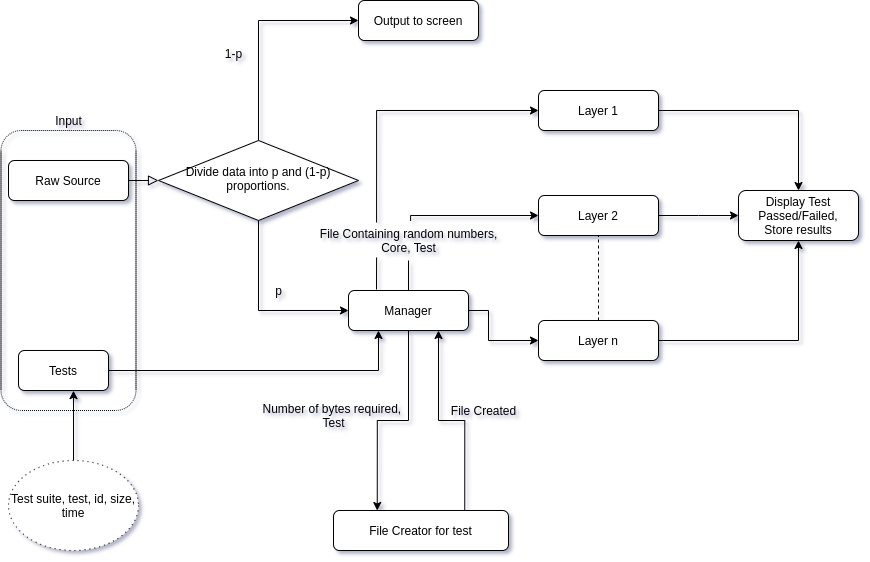

The diagram above was exported from draw.io. Its source (the exported page's mxGraphModel, read from the mxfile embedded in the PNG):
<mxGraphModel dx="814" dy="504" grid="1" gridSize="10" guides="1" tooltips="1" connect="1" arrows="1" fold="1" page="1" pageScale="1" pageWidth="1169" pageHeight="827" background="none" math="0" shadow="0">
  <root>
    <mxCell id="WIyWlLk6GJQsqaUBKTNV-0" />
    <mxCell id="WIyWlLk6GJQsqaUBKTNV-1" parent="WIyWlLk6GJQsqaUBKTNV-0" />
    <mxCell id="WIyWlLk6GJQsqaUBKTNV-2" value="" style="rounded=0;html=1;jettySize=auto;orthogonalLoop=1;fontSize=11;endArrow=block;endFill=0;endSize=8;strokeWidth=1;shadow=0;labelBackgroundColor=none;edgeStyle=orthogonalEdgeStyle;" parent="WIyWlLk6GJQsqaUBKTNV-1" source="WIyWlLk6GJQsqaUBKTNV-3" target="WIyWlLk6GJQsqaUBKTNV-6" edge="1">
      <mxGeometry relative="1" as="geometry" />
    </mxCell>
    <mxCell id="WIyWlLk6GJQsqaUBKTNV-3" value="Raw Source" style="rounded=1;whiteSpace=wrap;html=1;fontSize=12;glass=0;strokeWidth=1;shadow=0;" parent="WIyWlLk6GJQsqaUBKTNV-1" vertex="1">
      <mxGeometry x="20" y="190" width="120" height="40" as="geometry" />
    </mxCell>
    <mxCell id="vQ9USIB2eKg50sWhRnOy-5" style="edgeStyle=orthogonalEdgeStyle;rounded=0;orthogonalLoop=1;jettySize=auto;html=1;exitX=0.5;exitY=0;exitDx=0;exitDy=0;entryX=0;entryY=0.5;entryDx=0;entryDy=0;" parent="WIyWlLk6GJQsqaUBKTNV-1" source="WIyWlLk6GJQsqaUBKTNV-6" target="WIyWlLk6GJQsqaUBKTNV-7" edge="1">
      <mxGeometry relative="1" as="geometry" />
    </mxCell>
    <mxCell id="vQ9USIB2eKg50sWhRnOy-8" style="edgeStyle=orthogonalEdgeStyle;rounded=0;orthogonalLoop=1;jettySize=auto;html=1;exitX=0.5;exitY=1;exitDx=0;exitDy=0;entryX=0;entryY=0.5;entryDx=0;entryDy=0;" parent="WIyWlLk6GJQsqaUBKTNV-1" source="WIyWlLk6GJQsqaUBKTNV-6" target="WIyWlLk6GJQsqaUBKTNV-12" edge="1">
      <mxGeometry relative="1" as="geometry" />
    </mxCell>
    <mxCell id="WIyWlLk6GJQsqaUBKTNV-6" value="Divide data into p and (1-p) proportions." style="rhombus;whiteSpace=wrap;html=1;shadow=0;fontFamily=Helvetica;fontSize=12;align=center;strokeWidth=1;spacing=6;spacingTop=-4;" parent="WIyWlLk6GJQsqaUBKTNV-1" vertex="1">
      <mxGeometry x="170" y="170" width="200" height="80" as="geometry" />
    </mxCell>
    <mxCell id="WIyWlLk6GJQsqaUBKTNV-7" value="Output to screen" style="rounded=1;whiteSpace=wrap;html=1;fontSize=12;glass=0;strokeWidth=1;shadow=0;" parent="WIyWlLk6GJQsqaUBKTNV-1" vertex="1">
      <mxGeometry x="370" y="30" width="120" height="40" as="geometry" />
    </mxCell>
    <mxCell id="vQ9USIB2eKg50sWhRnOy-10" value="" style="edgeStyle=orthogonalEdgeStyle;rounded=0;orthogonalLoop=1;jettySize=auto;html=1;exitX=1;exitY=0.5;exitDx=0;exitDy=0;" parent="WIyWlLk6GJQsqaUBKTNV-1" source="WIyWlLk6GJQsqaUBKTNV-12" target="vQ9USIB2eKg50sWhRnOy-9" edge="1">
      <mxGeometry relative="1" as="geometry">
        <Array as="points">
          <mxPoint x="500" y="340" />
          <mxPoint x="500" y="370" />
        </Array>
      </mxGeometry>
    </mxCell>
    <mxCell id="vQ9USIB2eKg50sWhRnOy-39" style="edgeStyle=orthogonalEdgeStyle;rounded=0;orthogonalLoop=1;jettySize=auto;html=1;exitX=0.511;exitY=-0.15;exitDx=0;exitDy=0;entryX=0;entryY=0.5;entryDx=0;entryDy=0;exitPerimeter=0;" parent="WIyWlLk6GJQsqaUBKTNV-1" source="vQ9USIB2eKg50sWhRnOy-57" target="vQ9USIB2eKg50sWhRnOy-22" edge="1">
      <mxGeometry relative="1" as="geometry">
        <Array as="points">
          <mxPoint x="422" y="245" />
        </Array>
      </mxGeometry>
    </mxCell>
    <mxCell id="vQ9USIB2eKg50sWhRnOy-40" style="edgeStyle=orthogonalEdgeStyle;rounded=0;orthogonalLoop=1;jettySize=auto;html=1;entryX=0;entryY=0.5;entryDx=0;entryDy=0;exitX=0.332;exitY=-0.1;exitDx=0;exitDy=0;exitPerimeter=0;" parent="WIyWlLk6GJQsqaUBKTNV-1" source="vQ9USIB2eKg50sWhRnOy-57" target="vQ9USIB2eKg50sWhRnOy-29" edge="1">
      <mxGeometry relative="1" as="geometry">
        <mxPoint x="410" y="259" as="sourcePoint" />
        <Array as="points">
          <mxPoint x="388" y="140" />
        </Array>
      </mxGeometry>
    </mxCell>
    <mxCell id="vQ9USIB2eKg50sWhRnOy-42" style="edgeStyle=orthogonalEdgeStyle;rounded=0;orthogonalLoop=1;jettySize=auto;html=1;exitX=0.5;exitY=1;exitDx=0;exitDy=0;entryX=0.25;entryY=0;entryDx=0;entryDy=0;" parent="WIyWlLk6GJQsqaUBKTNV-1" source="WIyWlLk6GJQsqaUBKTNV-12" target="vQ9USIB2eKg50sWhRnOy-43" edge="1">
      <mxGeometry relative="1" as="geometry">
        <mxPoint x="620" y="420" as="targetPoint" />
      </mxGeometry>
    </mxCell>
    <mxCell id="WIyWlLk6GJQsqaUBKTNV-12" value="Manager" style="rounded=1;whiteSpace=wrap;html=1;fontSize=12;glass=0;strokeWidth=1;shadow=0;" parent="WIyWlLk6GJQsqaUBKTNV-1" vertex="1">
      <mxGeometry x="360" y="320" width="120" height="40" as="geometry" />
    </mxCell>
    <mxCell id="vQ9USIB2eKg50sWhRnOy-9" value="Layer n" style="rounded=1;whiteSpace=wrap;html=1;fontSize=12;glass=0;strokeWidth=1;shadow=0;" parent="WIyWlLk6GJQsqaUBKTNV-1" vertex="1">
      <mxGeometry x="550" y="350" width="120" height="40" as="geometry" />
    </mxCell>
    <mxCell id="vQ9USIB2eKg50sWhRnOy-83" style="edgeStyle=orthogonalEdgeStyle;rounded=0;orthogonalLoop=1;jettySize=auto;html=1;exitX=1;exitY=0.5;exitDx=0;exitDy=0;entryX=0.5;entryY=1;entryDx=0;entryDy=0;" parent="WIyWlLk6GJQsqaUBKTNV-1" source="vQ9USIB2eKg50sWhRnOy-9" target="vQ9USIB2eKg50sWhRnOy-79" edge="1">
      <mxGeometry relative="1" as="geometry">
        <mxPoint x="910" y="200" as="targetPoint" />
        <Array as="points">
          <mxPoint x="810" y="370" />
        </Array>
        <mxPoint x="910" y="420" as="sourcePoint" />
      </mxGeometry>
    </mxCell>
    <mxCell id="vQ9USIB2eKg50sWhRnOy-79" value="Display Test Passed/Failed,&lt;br&gt;Store results" style="rounded=1;whiteSpace=wrap;html=1;fontSize=12;glass=0;strokeWidth=1;shadow=0;" parent="WIyWlLk6GJQsqaUBKTNV-1" vertex="1">
      <mxGeometry x="750" y="220" width="120" height="50" as="geometry" />
    </mxCell>
    <mxCell id="vQ9USIB2eKg50sWhRnOy-6" value="1-p" style="text;html=1;align=center;verticalAlign=middle;resizable=0;points=[];autosize=1;" parent="WIyWlLk6GJQsqaUBKTNV-1" vertex="1">
      <mxGeometry x="230" y="73" width="30" height="20" as="geometry" />
    </mxCell>
    <mxCell id="vQ9USIB2eKg50sWhRnOy-22" value="Layer 2" style="rounded=1;whiteSpace=wrap;html=1;fontSize=12;glass=0;strokeWidth=1;shadow=0;" parent="WIyWlLk6GJQsqaUBKTNV-1" vertex="1">
      <mxGeometry x="550" y="225" width="120" height="40" as="geometry" />
    </mxCell>
    <mxCell id="NO1JZI9COkIdm-3vw6y9-0" style="edgeStyle=orthogonalEdgeStyle;rounded=0;orthogonalLoop=1;jettySize=auto;html=1;exitX=1;exitY=0.5;exitDx=0;exitDy=0;entryX=0;entryY=0.5;entryDx=0;entryDy=0;" parent="WIyWlLk6GJQsqaUBKTNV-1" source="vQ9USIB2eKg50sWhRnOy-22" target="vQ9USIB2eKg50sWhRnOy-79" edge="1">
      <mxGeometry relative="1" as="geometry">
        <Array as="points">
          <mxPoint x="710" y="245" />
          <mxPoint x="710" y="245" />
        </Array>
        <mxPoint x="910" y="220" as="sourcePoint" />
      </mxGeometry>
    </mxCell>
    <mxCell id="vQ9USIB2eKg50sWhRnOy-29" value="Layer 1" style="rounded=1;whiteSpace=wrap;html=1;fontSize=12;glass=0;strokeWidth=1;shadow=0;" parent="WIyWlLk6GJQsqaUBKTNV-1" vertex="1">
      <mxGeometry x="550" y="120" width="120" height="40" as="geometry" />
    </mxCell>
    <mxCell id="NO1JZI9COkIdm-3vw6y9-2" style="edgeStyle=orthogonalEdgeStyle;rounded=0;orthogonalLoop=1;jettySize=auto;html=1;exitX=1;exitY=0.5;exitDx=0;exitDy=0;entryX=0.5;entryY=0;entryDx=0;entryDy=0;" parent="WIyWlLk6GJQsqaUBKTNV-1" source="vQ9USIB2eKg50sWhRnOy-29" target="vQ9USIB2eKg50sWhRnOy-79" edge="1">
      <mxGeometry relative="1" as="geometry">
        <Array as="points">
          <mxPoint x="810" y="140" />
        </Array>
        <mxPoint x="910" y="63" as="sourcePoint" />
      </mxGeometry>
    </mxCell>
    <mxCell id="vQ9USIB2eKg50sWhRnOy-35" value="" style="endArrow=none;dashed=1;html=1;entryX=0.5;entryY=1;entryDx=0;entryDy=0;exitX=0.5;exitY=0;exitDx=0;exitDy=0;" parent="WIyWlLk6GJQsqaUBKTNV-1" source="vQ9USIB2eKg50sWhRnOy-9" target="vQ9USIB2eKg50sWhRnOy-22" edge="1">
      <mxGeometry width="50" height="50" relative="1" as="geometry">
        <mxPoint x="710" y="370" as="sourcePoint" />
        <mxPoint x="710" y="250" as="targetPoint" />
      </mxGeometry>
    </mxCell>
    <mxCell id="NO1JZI9COkIdm-3vw6y9-4" style="edgeStyle=orthogonalEdgeStyle;rounded=0;orthogonalLoop=1;jettySize=auto;html=1;exitX=0.75;exitY=0;exitDx=0;exitDy=0;entryX=0.75;entryY=1;entryDx=0;entryDy=0;" parent="WIyWlLk6GJQsqaUBKTNV-1" source="vQ9USIB2eKg50sWhRnOy-43" target="WIyWlLk6GJQsqaUBKTNV-12" edge="1">
      <mxGeometry relative="1" as="geometry">
        <mxPoint x="450" y="530" as="sourcePoint" />
        <mxPoint x="458" y="370" as="targetPoint" />
      </mxGeometry>
    </mxCell>
    <mxCell id="vQ9USIB2eKg50sWhRnOy-43" value="File Creator for test" style="rounded=1;whiteSpace=wrap;html=1;" parent="WIyWlLk6GJQsqaUBKTNV-1" vertex="1">
      <mxGeometry x="345" y="540" width="175" height="40" as="geometry" />
    </mxCell>
    <mxCell id="vQ9USIB2eKg50sWhRnOy-50" value="p" style="text;html=1;align=center;verticalAlign=middle;resizable=0;points=[];autosize=1;" parent="WIyWlLk6GJQsqaUBKTNV-1" vertex="1">
      <mxGeometry x="280" y="310" width="20" height="20" as="geometry" />
    </mxCell>
    <mxCell id="vQ9USIB2eKg50sWhRnOy-52" value="Number of bytes required, &lt;br&gt;Test" style="text;html=1;align=center;verticalAlign=middle;resizable=0;points=[];autosize=1;" parent="WIyWlLk6GJQsqaUBKTNV-1" vertex="1">
      <mxGeometry x="270" y="430" width="150" height="30" as="geometry" />
    </mxCell>
    <mxCell id="vQ9USIB2eKg50sWhRnOy-61" value="" style="endArrow=none;html=1;entryX=0.332;entryY=1.067;entryDx=0;entryDy=0;entryPerimeter=0;" parent="WIyWlLk6GJQsqaUBKTNV-1" target="vQ9USIB2eKg50sWhRnOy-57" edge="1">
      <mxGeometry width="50" height="50" relative="1" as="geometry">
        <mxPoint x="388" y="319" as="sourcePoint" />
        <mxPoint x="392" y="289" as="targetPoint" />
      </mxGeometry>
    </mxCell>
    <mxCell id="vQ9USIB2eKg50sWhRnOy-57" value="File Containing random numbers,&lt;br&gt;Core, Test" style="text;html=1;align=center;verticalAlign=middle;resizable=0;points=[];autosize=1;" parent="WIyWlLk6GJQsqaUBKTNV-1" vertex="1">
      <mxGeometry x="325" y="255" width="190" height="30" as="geometry" />
    </mxCell>
    <mxCell id="vQ9USIB2eKg50sWhRnOy-63" value="" style="endArrow=none;html=1;exitX=0.5;exitY=0;exitDx=0;exitDy=0;" parent="WIyWlLk6GJQsqaUBKTNV-1" source="WIyWlLk6GJQsqaUBKTNV-12" edge="1">
      <mxGeometry width="50" height="50" relative="1" as="geometry">
        <mxPoint x="160" y="510" as="sourcePoint" />
        <mxPoint x="420" y="290" as="targetPoint" />
        <Array as="points" />
      </mxGeometry>
    </mxCell>
    <mxCell id="NO1JZI9COkIdm-3vw6y9-5" value="File Created" style="text;html=1;align=center;verticalAlign=middle;resizable=0;points=[];autosize=1;" parent="WIyWlLk6GJQsqaUBKTNV-1" vertex="1">
      <mxGeometry x="455" y="430" width="80" height="20" as="geometry" />
    </mxCell>
    <mxCell id="Z9Xa9LCm9jzr6QjMqqRv-2" style="edgeStyle=orthogonalEdgeStyle;rounded=0;orthogonalLoop=1;jettySize=auto;html=1;exitX=1;exitY=0.5;exitDx=0;exitDy=0;entryX=0.25;entryY=1;entryDx=0;entryDy=0;" parent="WIyWlLk6GJQsqaUBKTNV-1" source="Z9Xa9LCm9jzr6QjMqqRv-1" target="WIyWlLk6GJQsqaUBKTNV-12" edge="1">
      <mxGeometry relative="1" as="geometry" />
    </mxCell>
    <mxCell id="Z9Xa9LCm9jzr6QjMqqRv-1" value="Tests" style="rounded=1;whiteSpace=wrap;html=1;" parent="WIyWlLk6GJQsqaUBKTNV-1" vertex="1">
      <mxGeometry x="30" y="380" width="90" height="40" as="geometry" />
    </mxCell>
    <mxCell id="Z9Xa9LCm9jzr6QjMqqRv-3" value="" style="rounded=1;whiteSpace=wrap;html=1;fillColor=none;dashed=1;dashPattern=1 1;" parent="WIyWlLk6GJQsqaUBKTNV-1" vertex="1">
      <mxGeometry x="12.5" y="160" width="135" height="280" as="geometry" />
    </mxCell>
    <mxCell id="Z9Xa9LCm9jzr6QjMqqRv-4" value="Input" style="text;html=1;align=center;verticalAlign=middle;resizable=0;points=[];autosize=1;" parent="WIyWlLk6GJQsqaUBKTNV-1" vertex="1">
      <mxGeometry x="60" y="140" width="40" height="20" as="geometry" />
    </mxCell>
    <mxCell id="8Oie6MJrlRcWqKjBQRrl-8" style="edgeStyle=orthogonalEdgeStyle;rounded=0;orthogonalLoop=1;jettySize=auto;html=1;exitX=0.5;exitY=0;exitDx=0;exitDy=0;entryX=0.537;entryY=0.929;entryDx=0;entryDy=0;entryPerimeter=0;" parent="WIyWlLk6GJQsqaUBKTNV-1" source="8Oie6MJrlRcWqKjBQRrl-6" target="Z9Xa9LCm9jzr6QjMqqRv-3" edge="1">
      <mxGeometry relative="1" as="geometry" />
    </mxCell>
    <mxCell id="8Oie6MJrlRcWqKjBQRrl-6" value="Test suite, test, id, size, time" style="ellipse;whiteSpace=wrap;html=1;rounded=0;dashed=1;dashPattern=1 4;" parent="WIyWlLk6GJQsqaUBKTNV-1" vertex="1">
      <mxGeometry x="20" y="490" width="130" height="90" as="geometry" />
    </mxCell>
  </root>
</mxGraphModel>